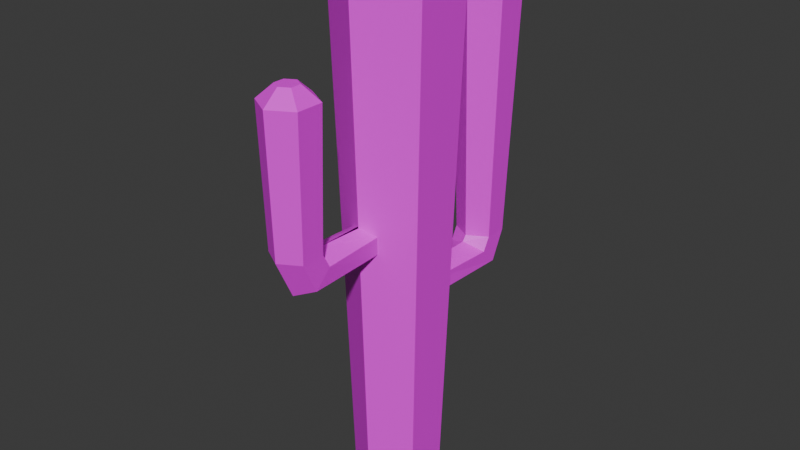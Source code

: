 # Source: Cactus.blend  (saved by Blender 4.2.66; exported with 4.5.12 LTS)
import bpy
from mathutils import Matrix  # noqa: F401  (used for matrix-valued properties, if any)

bpy.ops.wm.read_factory_settings(use_empty=True)
scene = bpy.context.scene
scene.name = 'Scene'

# ---- collections
col_collection = bpy.data.collections.new('Collection'); scene.collection.children.link(col_collection)
col_collection_2 = bpy.data.collections.new('Collection 2'); scene.collection.children.link(col_collection_2)

# ---- images (referenced by path relative to the original .blend; pixels are not part of the script)
import os
ASSET_DIR = os.environ.get("B2B_ASSET_DIR", "")  # directory of the original .blend (textures are referenced by path, not embedded)
HERE = os.path.dirname(os.path.abspath(__file__))  # packed textures are extracted next to this script under _unpacked/

def load_image(name, relpath, width, height, colorspace="sRGB"):
    """Load a texture the original file referenced (path relative to the .blend, or extracted next to this script)."""
    p = next((c for c in (os.path.join(HERE, relpath), os.path.join(ASSET_DIR, relpath)) if relpath and os.path.exists(c)), "")
    if p:
        img = bpy.data.images.load(p, check_existing=True)
        img.name = name
    else:  # same state as the original file: an image datablock whose file is absent (Cycles renders it pink)
        img = bpy.data.images.new(name, width, height)
        img.source = "FILE"
        img.filepath = "//" + (relpath or name)
    img.colorspace_settings.name = colorspace
    return img
img_cactus_gimp_png = load_image('Cactus_Gimp.png', 'Cactus_Gimp.png', 1024, 1024, 'sRGB')

# ---- materials (node trees are filled in below, after node groups)
mat_cactus = bpy.data.materials.new('Cactus')

# ---- material node trees
mat_cactus.use_nodes = True; mat_cactus.node_tree.nodes.clear()
_N = mat_cactus.node_tree.nodes; _L = mat_cactus.node_tree.links
n0 = _N.new('ShaderNodeBsdfPrincipled'); n0.name = 'Principled BSDF'; n0.location = (10, 300)
n1 = _N.new('ShaderNodeOutputMaterial'); n1.name = 'Material Output'; n1.location = (300, 300)
n2 = _N.new('ShaderNodeTexImage'); n2.name = 'Image Texture'; n2.location = (-280, 275)
n2.image = img_cactus_gimp_png
_L.new(n0.outputs[0], n1.inputs[0])
_L.new(n2.outputs[0], n0.inputs[0])
n1.is_active_output = True

# ---- world
world_world = bpy.data.worlds.new('World'); scene.world = world_world
world_world.use_nodes = True; world_world.node_tree.nodes.clear()
_N = world_world.node_tree.nodes; _L = world_world.node_tree.links
n0 = _N.new('ShaderNodeOutputWorld'); n0.name = 'World Output'; n0.location = (300, 300)
n1 = _N.new('ShaderNodeBackground'); n1.name = 'Background'; n1.location = (10, 300)
n1.inputs[0].default_value = (0.05088, 0.05088, 0.05088, 1.0)
_L.new(n1.outputs[0], n0.inputs[0])
n0.is_active_output = True
world_world.color = (0.05088, 0.05088, 0.05088)
world_world.sun_shadow_jitter_overblur = 0.0

# ---- meshes
me_circle = bpy.data.meshes.new('Circle')
me_circle.from_pydata([(-0.01247, 0.3312, 1.435), (-0.1394, 0.3312, 1.655), (-0.01247, 0.3312, 1.728), (0.1145, 0.3312, 1.655), (0.1145, 0.3312, 1.508), (0.0, 0.3602, 0.0), (-0.312, 0.1801, 0.0), (-0.312, -0.1801, 0.0), (0.0, -0.3602, 0.0), (0.312, -0.1801, 0.0), (0.312, 0.1801, 0.0), (0.0, 0.1989, 4.433), (0.0, 0.4943, 4.178), (-0.4281, 0.2471, 4.178), (-0.1723, 0.09947, 4.433), (-0.4281, -0.2471, 4.178), (-0.1723, -0.09947, 4.433), (0.0, -0.4943, 4.178), (0.0, -0.1989, 4.433), (0.4281, -0.2471, 4.178), (0.1723, -0.09947, 4.433), (0.4281, 0.2471, 4.178), (0.1723, 0.09947, 4.433), (0.1181, -0.3615, 2.165), (-0.01247, -0.4295, 2.383), (0.0, -0.4365, 2.376), (0.1192, -0.3655, 2.311), (-0.1432, -0.3517, 2.311), (-0.01247, -0.4202, 2.093), (-0.1423, -0.3475, 2.165), (0.0, -0.4276, 2.098), (-0.1394, 0.3312, 1.604), (-0.1395, 0.3328, 1.655), (0.1155, 0.3466, 1.655), (0.0, 0.4155, 1.721), (-0.01247, 0.4085, 1.728), (0.0, 0.4065, 1.442), (-0.01247, 0.3991, 1.436), (0.1151, 0.3422, 1.508), (-0.134, 0.3312, 1.505), (-0.01247, -1.267, 2.429), (0.156, -1.169, 2.429), (0.156, -0.975, 2.429), (-0.01247, -0.8777, 2.429), (-0.1809, -0.975, 2.429), (-0.1809, -1.169, 2.429), (-0.01247, -1.163, 3.669), (-0.01247, -1.298, 3.552), (0.1834, -1.185, 3.552), (0.06637, -1.118, 3.669), (0.1834, -0.9591, 3.552), (0.06637, -1.027, 3.669), (-0.01247, -0.846, 3.552), (-0.01247, -0.9812, 3.669), (-0.2083, -0.9591, 3.552), (-0.09131, -1.027, 3.669), (-0.2083, -1.185, 3.552), (-0.09131, -1.118, 3.669), (0.156, -1.049, 2.176), (-0.01247, -1.118, 2.108), (0.156, -0.9115, 2.314), (-0.01247, -0.8427, 2.383), (-0.1809, -0.9115, 2.314), (-0.1809, -1.049, 2.176), (-0.01247, 1.303, 1.774), (-0.1809, 1.206, 1.774), (-0.1809, 1.011, 1.774), (-0.01247, 0.9138, 1.774), (0.156, 1.011, 1.774), (0.156, 1.206, 1.774), (-0.01247, 1.216, 3.978), (-0.01247, 1.375, 3.84), (-0.2436, 1.242, 3.84), (-0.1055, 1.162, 3.978), (-0.2436, 0.9749, 3.84), (-0.1055, 1.055, 3.978), (-0.01247, 0.8415, 3.84), (-0.01247, 1.001, 3.978), (0.2186, 0.9749, 3.84), (0.08055, 1.055, 3.978), (0.2186, 1.242, 3.84), (0.08055, 1.162, 3.978), (-0.1809, 1.085, 1.521), (-0.01247, 1.154, 1.452), (-0.1809, 0.9476, 1.658), (-0.01247, 0.8789, 1.727), (0.156, 0.9476, 1.658), (0.156, 1.085, 1.521), (-0.1394, 0.3312, 1.508), (-0.01247, 0.3312, 1.435), (-0.1394, 0.3312, 1.655), (-0.01247, 0.3312, 1.728), (0.1145, 0.3312, 1.655), (0.1145, 0.3312, 1.508)], [], [(6, 5, 10, 9, 8, 7), (10, 5, 36, 38, 33, 34, 12, 21), (7, 8, 30, 28, 29, 27, 24, 25, 17, 15), (8, 9, 19, 17, 25, 26, 23, 30), (14, 16, 18, 20, 22, 11), (6, 7, 15, 13), (9, 10, 21, 19), (14, 11, 12, 13), (16, 14, 13, 15), (18, 16, 15, 17), (20, 18, 17, 19), (22, 20, 19, 21), (11, 22, 21, 12), (5, 6, 13, 12, 34, 35, 32, 31, 39, 37, 36), (32, 1, 31), (33, 3, 2, 35, 34), (37, 0, 4, 38, 36), (38, 4, 3, 33), (31, 1, 2, 3, 4, 0, 39), (35, 2, 1, 32), (39, 0, 37), (41, 40, 59, 58), (45, 40, 47, 56), (42, 43, 52, 50), (43, 44, 54, 52), (49, 51, 53, 55, 57, 46), (41, 42, 50, 48), (44, 45, 56, 54), (49, 46, 47, 48), (51, 49, 48, 50), (53, 51, 50, 52), (55, 53, 52, 54), (57, 55, 54, 56), (46, 57, 56, 47), (40, 41, 48, 47), (26, 25, 61, 60), (40, 45, 63, 59), (44, 43, 61, 62), (42, 41, 58, 60), (45, 44, 62, 63), (43, 42, 60, 61), (23, 26, 60, 58), (65, 64, 83, 82), (69, 64, 71, 80), (66, 67, 76, 74), (67, 68, 78, 76), (73, 75, 77, 79, 81, 70), (65, 66, 74, 72), (68, 69, 80, 78), (73, 70, 71, 72), (75, 73, 72, 74), (77, 75, 74, 76), (79, 77, 76, 78), (81, 79, 78, 80), (70, 81, 80, 71), (64, 65, 72, 71), (87, 86, 92, 93), (64, 69, 87, 83), (68, 67, 85, 86), (66, 65, 82, 84), (69, 68, 86, 87), (67, 66, 84, 85), (88, 89, 93, 92, 91, 90), (85, 84, 90, 91), (82, 83, 89, 88), (83, 87, 93, 89), (86, 85, 91, 92), (84, 82, 88, 90), (24, 27, 62, 61), (27, 29, 63, 62), (29, 28, 59, 63), (30, 23, 58, 59)])
_uv = me_circle.uv_layers.new(name='UVMap')
_uv.uv.foreach_set('vector', [0.1929, 0.8053, 0.2533, 0.7704, 0.3137, 0.8053, 0.3137, 0.8751, 0.2533, 0.91, 0.1929, 0.8751, 0.006238, 0.001752, 0.4927, 0.004227, 0.4927, 0.2823, 0.4705, 0.2949, 0.4704, 0.3231, 0.4927, 0.3362, 0.4973, 0.9992, -0.0006422, 1.001, 0.004664, 0.00321, 0.4924, 0.002582, 0.4924, 0.4059, 0.4901, 0.4048, 0.4651, 0.4182, 0.4649, 0.4463, 0.4901, 0.4606, 0.4924, 0.4593, 0.4986, 0.9962, 0.004065, 0.9996, 0.003347, 0.001141, 0.4942, 0.00177, 0.4964, 0.9994, 0.000247, 0.9992, 0.003347, 0.4577, 0.02625, 0.4448, 0.02604, 0.4168, 0.003347, 0.4043, 0.2594, 0.6692, 0.2594, 0.7077, 0.2261, 0.7269, 0.1927, 0.7077, 0.1927, 0.6692, 0.2261, 0.6499, 0.003214, 0.004946, 0.4982, 0.001846, 0.4931, 0.9965, 0.0037, 0.998, 0.009448, 0.001063, 0.4945, 0.004163, 0.4965, 0.9988, 0.008839, 0.9973, 0.4956, 0.6291, 0.001609, 0.6374, 0.0009728, 0.463, 0.4965, 0.4632, 0.493, 0.6605, 0.007633, 0.6667, 0.002752, 0.4328, 0.4961, 0.429, 0.4894, 0.6414, 0.006404, 0.6458, 0.0005379, 0.434, 0.4918, 0.4421, 0.4962, 0.7226, 0.001931, 0.7306, 0.0008651, 0.6626, 0.495, 0.6573, 0.4963, 0.7903, 0.003355, 0.7911, 0.003657, 0.5958, 0.4943, 0.5948, 0.4948, 0.7578, 0.0006795, 0.7527, 0.002416, 0.4978, 0.4976, 0.5026, 0.006886, 0.002575, 0.4965, 0.001696, 0.493, 0.998, 0.0006849, 0.9961, 0.006886, 0.318, 0.00917, 0.3193, 0.03245, 0.3055, 0.03243, 0.2961, 0.03143, 0.2781, 0.00917, 0.2658, 0.006886, 0.2668, 0.6935, 0.7944, 0.6938, 0.7944, 0.6935, 0.8043, 0.234, 0.8103, 0.237, 0.8105, 0.237, 0.835, 0.222, 0.835, 0.2207, 0.8326, 0.2384, 0.8338, 0.2516, 0.8338, 0.2516, 0.8584, 0.2495, 0.8585, 0.237, 0.8362, 0.6959, 0.8227, 0.6938, 0.8228, 0.6938, 0.7944, 0.6968, 0.7944, 0.05589, 0.4991, 0.05589, 0.4891, 0.08047, 0.475, 0.1051, 0.4891, 0.1051, 0.5175, 0.08047, 0.5317, 0.05695, 0.5181, 0.222, 0.835, 0.237, 0.835, 0.237, 0.8596, 0.2367, 0.8596, 0.2516, 0.8103, 0.2516, 0.8338, 0.2384, 0.8338, 0.001011, 0.7045, 0.4981, 0.6973, 0.4994, 0.8879, -3.058e-05, 0.8979, 0.4958, 0.9964, 0.0007032, 0.9961, 0.002678, 0.6572, 0.4948, 0.6604, 0.4955, 1.001, 0.002819, 0.9975, 0.001417, 0.7221, 0.4969, 0.7208, 0.00278, 0.8846, 0.4893, 0.8876, 0.4955, 0.6307, 0.002963, 0.6276, 0.3084, 0.7357, 0.3084, 0.7986, 0.2539, 0.8301, 0.1994, 0.7986, 0.1994, 0.7357, 0.2539, 0.7042, 0.4986, 0.9964, 0.001398, 0.9999, 0.002215, 0.7197, 0.495, 0.7208, 0.4929, 0.9989, 0.0006159, 0.9975, 0.0003264, 0.6723, 0.4914, 0.6737, 0.4934, 0.6136, 0.004878, 0.6204, 0.006678, 0.4303, 0.4925, 0.4327, 0.4942, 0.7364, 0.003012, 0.74, 0.009136, 0.4899, 0.49, 0.4888, 0.494, 0.7695, 0.004071, 0.7592, 0.002786, 0.5242, 0.496, 0.5189, 0.4942, 0.6319, 0.004019, 0.6521, 0.005937, 0.4441, 0.4935, 0.4423, 0.493, 0.6558, 0.001205, 0.6614, 0.007454, 0.4159, 0.4953, 0.4122, 0.4941, 0.5501, 0.005426, 0.5669, 0.004377, 0.3512, 0.4944, 0.3595, 0.005473, 0.289, 0.4943, 0.2997, 0.4958, 0.9982, 0.00543, 0.9967, 0.003455, 0.756, 0.4971, 0.765, 0.4986, 0.8604, 0.003455, 0.862, 0.002609, 0.681, 0.4966, 0.6817, 0.4959, 0.8875, 0.00334, 0.9003, 0.002284, 0.7116, 0.4961, 0.7142, 0.4941, 0.7958, 0.0024, 0.8025, 0.001179, 0.8056, 0.4991, 0.7988, 0.5, 0.8912, 0.0005792, 0.8964, 0.003743, 0.6484, 0.4995, 0.6489, 0.5007, 0.8389, 0.001329, 0.8419, 0.02409, 0.7783, 0.09131, 0.7767, 0.04767, 0.8564, 2.449e-08, 0.8104, 0.003628, 0.6567, 0.4954, 0.6599, 0.4975, 0.7796, 0.001972, 0.7899, 0.004709, 0.4392, 0.4944, 0.4406, 0.4937, 0.6151, 0.001928, 0.62, 0.4987, 0.8555, 0.004325, 0.8547, 0.005908, 0.4544, 0.4973, 0.4552, 0.4929, 0.8359, 0.003243, 0.8353, 0.003243, 0.435, 0.4932, 0.4356, 0.4947, 0.8245, 0.005895, 0.8251, 0.003837, 0.4248, 0.4947, 0.4242, 0.2697, 0.8155, 0.2697, 0.8363, 0.2517, 0.8467, 0.2337, 0.8363, 0.2337, 0.8155, 0.2517, 0.8051, 0.4954, 0.8209, 0.004206, 0.82, 0.005394, 0.4197, 0.4964, 0.4207, 0.4958, 0.7834, 0.003857, 0.7829, 0.00183, 0.3826, 0.4984, 0.3832, 0.4943, 0.7849, 0.001032, 0.7939, -0.00137, 0.6257, 0.497, 0.6226, 0.4939, 0.9135, 0.00493, 0.9151, -0.003028, 0.6639, 0.4917, 0.6639, 0.4972, 0.7409, 0.003758, 0.7374, -0.0001412, 0.4765, 0.4966, 0.4758, 0.4954, 0.705, 0.004696, 0.7067, 0.003446, 0.5414, 0.4984, 0.5372, 0.4968, 0.7417, 0.0002138, 0.737, 0.0002029, 0.5412, 0.4962, 0.5365, 0.4939, 0.7715, 0.0002368, 0.7722, -0.002127, 0.5742, 0.4964, 0.5764, 0.4949, 0.8607, 0.00973, 0.8607, 0.003749, 0.4604, 0.4982, 0.4604, 0.002443, 0.524, 0.4945, 0.5248, 0.4961, 0.6637, 0.002587, 0.6699, 0.003759, 0.4393, 0.4947, 0.4366, 0.4954, 0.6158, 0.004516, 0.6182, 0.4031, 0.8079, 0.4357, 0.8074, 0.4357, 0.8162, 0.4031, 0.8299, 0.003047, 0.4969, 0.4958, 0.4938, 0.4953, 0.5853, 0.001035, 0.5849, 0.003471, 0.503, 0.4955, 0.5082, 0.4957, 0.6676, 0.005468, 0.6645, 0.4295, 0.6819, 0.4622, 0.6824, 0.4622, 0.7043, 0.4295, 0.6907, 0.2207, 0.8528, 0.1961, 0.867, 0.1715, 0.8528, 0.1715, 0.8244, 0.1961, 0.8103, 0.2207, 0.8244, 0.004531, 0.7279, 0.4929, 0.7292, 0.4942, 0.835, 0.004531, 0.834, 0.4944, 0.6833, 0.004634, 0.6965, 0.004588, 0.5372, 0.4928, 0.5371, 0.004636, 0.5604, 0.4953, 0.5624, 0.4952, 0.7124, 0.004682, 0.7197, 0.3316, 0.8092, 0.3642, 0.8225, 0.3642, 0.9285, 0.3396, 0.9286, 0.4938, 0.6924, 0.002485, 0.7013, 0.00535, 0.5554, 0.4939, 0.5552, 0.0009553, 0.7685, 0.4976, 0.7691, 0.4967, 0.8527, 0.0006668, 0.8485, 0.4969, 0.7862, 0.003532, 0.7901, 0.005703, 0.6542, 0.4943, 0.6607, 0.005393, 0.6218, 0.4978, 0.6222, 0.4971, 0.754, 0.004975, 0.7579, 0.001447, 0.7103, 0.4969, 0.711, 0.4989, 0.8363, 0.001447, 0.844])
me_circle.materials.append(mat_cactus)
me_circle.update()

# ---- objects
ob_cactus = bpy.data.objects.new('Cactus', me_circle)

# ---- transforms, parenting, visibility, modifiers, constraints
ob_cactus.location = (0.0, 0.0, 0.0)

# ---- collection membership
col_collection.objects.link(ob_cactus)

# ---- scene / render settings (as saved in the file)
scene.frame_start = 1; scene.frame_end = 250; scene.frame_set(1)
scene.render.engine = 'BLENDER_EEVEE_NEXT'
bpy.context.view_layer.update()

# ---- added for rendering (the .blend has no active camera and no usable light): camera, sun
cam_auto = bpy.data.cameras.new('AutoCamera')
cam_auto.lens = 50.0
cam_auto.sensor_width = 36.0
cam_auto.clip_end = 1000.0
ob_auto_camera = bpy.data.objects.new('AutoCamera', cam_auto)
scene.collection.objects.link(ob_auto_camera)
ob_auto_camera.location = (4.85501, -5.7876, 6.10066)
ob_auto_camera.rotation_euler = (1.09748, -7.21219e-08, 0.694738)
scene.camera = ob_auto_camera
light_auto_sun = bpy.data.lights.new('AutoSun', 'SUN')
light_auto_sun.energy = 3.0
light_auto_sun.angle = 0.0523599
ob_auto_sun = bpy.data.objects.new('AutoSun', light_auto_sun)
scene.collection.objects.link(ob_auto_sun)
ob_auto_sun.rotation_euler = (0.872665, 0.174533, 0.523599)
bpy.context.view_layer.update()

